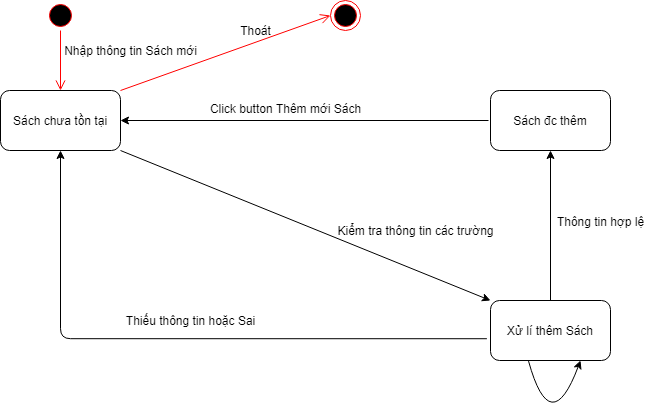

The diagram above was exported from draw.io. Its source (the exported page's mxGraphModel, read from the mxfile embedded in the PNG):
<mxGraphModel dx="1422" dy="762" grid="1" gridSize="10" guides="1" tooltips="1" connect="1" arrows="1" fold="1" page="1" pageScale="1" pageWidth="850" pageHeight="1100" math="0" shadow="0">
  <root>
    <mxCell id="mpFF7vg3ze92H8zEp_yy-0" />
    <mxCell id="mpFF7vg3ze92H8zEp_yy-1" parent="mpFF7vg3ze92H8zEp_yy-0" />
    <mxCell id="FZhVHq5Ejr9nByc-Ijie-0" value="Sách chưa tồn tại" style="rounded=1;whiteSpace=wrap;html=1;" parent="mpFF7vg3ze92H8zEp_yy-1" vertex="1">
      <mxGeometry x="110" y="130" width="120" height="60" as="geometry" />
    </mxCell>
    <mxCell id="FZhVHq5Ejr9nByc-Ijie-1" value="Xử lí thêm Sách" style="rounded=1;whiteSpace=wrap;html=1;" parent="mpFF7vg3ze92H8zEp_yy-1" vertex="1">
      <mxGeometry x="600" y="340" width="120" height="60" as="geometry" />
    </mxCell>
    <mxCell id="FZhVHq5Ejr9nByc-Ijie-2" value="" style="endArrow=classic;html=1;exitX=1;exitY=1;exitDx=0;exitDy=0;entryX=0;entryY=0;entryDx=0;entryDy=0;" parent="mpFF7vg3ze92H8zEp_yy-1" source="FZhVHq5Ejr9nByc-Ijie-0" target="FZhVHq5Ejr9nByc-Ijie-1" edge="1">
      <mxGeometry width="50" height="50" relative="1" as="geometry">
        <mxPoint x="370" y="330" as="sourcePoint" />
        <mxPoint x="420" y="280" as="targetPoint" />
      </mxGeometry>
    </mxCell>
    <mxCell id="FZhVHq5Ejr9nByc-Ijie-3" value="Kiểm tra thông tin các trường" style="text;html=1;align=center;verticalAlign=middle;resizable=0;points=[];autosize=1;" parent="mpFF7vg3ze92H8zEp_yy-1" vertex="1">
      <mxGeometry x="440" y="260" width="170" height="20" as="geometry" />
    </mxCell>
    <mxCell id="FZhVHq5Ejr9nByc-Ijie-4" value="" style="ellipse;html=1;shape=startState;fillColor=#000000;strokeColor=#ff0000;" parent="mpFF7vg3ze92H8zEp_yy-1" vertex="1">
      <mxGeometry x="155" y="40" width="30" height="30" as="geometry" />
    </mxCell>
    <mxCell id="FZhVHq5Ejr9nByc-Ijie-5" value="" style="edgeStyle=orthogonalEdgeStyle;html=1;verticalAlign=bottom;endArrow=open;endSize=8;strokeColor=#ff0000;" parent="mpFF7vg3ze92H8zEp_yy-1" source="FZhVHq5Ejr9nByc-Ijie-4" edge="1">
      <mxGeometry relative="1" as="geometry">
        <mxPoint x="170" y="130" as="targetPoint" />
      </mxGeometry>
    </mxCell>
    <mxCell id="FZhVHq5Ejr9nByc-Ijie-6" value="Nhập thông tin Sách mới" style="text;html=1;align=center;verticalAlign=middle;resizable=0;points=[];autosize=1;" parent="mpFF7vg3ze92H8zEp_yy-1" vertex="1">
      <mxGeometry x="165" y="80" width="150" height="20" as="geometry" />
    </mxCell>
    <mxCell id="FZhVHq5Ejr9nByc-Ijie-7" value="" style="endArrow=classic;html=1;exitX=-0.03;exitY=0.637;exitDx=0;exitDy=0;exitPerimeter=0;entryX=0.5;entryY=1;entryDx=0;entryDy=0;edgeStyle=orthogonalEdgeStyle;" parent="mpFF7vg3ze92H8zEp_yy-1" source="FZhVHq5Ejr9nByc-Ijie-1" target="FZhVHq5Ejr9nByc-Ijie-0" edge="1">
      <mxGeometry width="50" height="50" relative="1" as="geometry">
        <mxPoint x="340" y="400" as="sourcePoint" />
        <mxPoint x="390" y="350" as="targetPoint" />
      </mxGeometry>
    </mxCell>
    <mxCell id="FZhVHq5Ejr9nByc-Ijie-8" value="Thiếu thông tin hoặc Sai" style="text;html=1;align=center;verticalAlign=middle;resizable=0;points=[];autosize=1;" parent="mpFF7vg3ze92H8zEp_yy-1" vertex="1">
      <mxGeometry x="225" y="350" width="150" height="20" as="geometry" />
    </mxCell>
    <mxCell id="FZhVHq5Ejr9nByc-Ijie-9" value="" style="ellipse;html=1;shape=endState;fillColor=#000000;strokeColor=#ff0000;" parent="mpFF7vg3ze92H8zEp_yy-1" vertex="1">
      <mxGeometry x="440" y="40" width="30" height="30" as="geometry" />
    </mxCell>
    <mxCell id="FZhVHq5Ejr9nByc-Ijie-10" value="" style="html=1;verticalAlign=bottom;endArrow=open;endSize=8;strokeColor=#ff0000;entryX=0;entryY=0.5;entryDx=0;entryDy=0;exitX=1;exitY=0;exitDx=0;exitDy=0;" parent="mpFF7vg3ze92H8zEp_yy-1" source="FZhVHq5Ejr9nByc-Ijie-0" target="FZhVHq5Ejr9nByc-Ijie-9" edge="1">
      <mxGeometry relative="1" as="geometry">
        <mxPoint x="180" y="140" as="targetPoint" />
        <mxPoint x="180" y="80" as="sourcePoint" />
      </mxGeometry>
    </mxCell>
    <mxCell id="FZhVHq5Ejr9nByc-Ijie-11" value="Thoát" style="text;html=1;align=center;verticalAlign=middle;resizable=0;points=[];autosize=1;" parent="mpFF7vg3ze92H8zEp_yy-1" vertex="1">
      <mxGeometry x="340" y="60" width="50" height="20" as="geometry" />
    </mxCell>
    <mxCell id="FZhVHq5Ejr9nByc-Ijie-12" value="Sách đc thêm" style="rounded=1;whiteSpace=wrap;html=1;" parent="mpFF7vg3ze92H8zEp_yy-1" vertex="1">
      <mxGeometry x="600" y="130" width="120" height="60" as="geometry" />
    </mxCell>
    <mxCell id="FZhVHq5Ejr9nByc-Ijie-14" value="" style="endArrow=classic;html=1;exitX=0.5;exitY=0;exitDx=0;exitDy=0;entryX=0.5;entryY=1;entryDx=0;entryDy=0;" parent="mpFF7vg3ze92H8zEp_yy-1" source="FZhVHq5Ejr9nByc-Ijie-1" target="FZhVHq5Ejr9nByc-Ijie-12" edge="1">
      <mxGeometry width="50" height="50" relative="1" as="geometry">
        <mxPoint x="400" y="330" as="sourcePoint" />
        <mxPoint x="450" y="280" as="targetPoint" />
      </mxGeometry>
    </mxCell>
    <mxCell id="FZhVHq5Ejr9nByc-Ijie-15" value="Thông tin hợp lệ" style="text;html=1;align=center;verticalAlign=middle;resizable=0;points=[];autosize=1;" parent="mpFF7vg3ze92H8zEp_yy-1" vertex="1">
      <mxGeometry x="660" y="251" width="100" height="20" as="geometry" />
    </mxCell>
    <mxCell id="FZhVHq5Ejr9nByc-Ijie-16" value="" style="endArrow=classic;html=1;exitX=0.317;exitY=1.01;exitDx=0;exitDy=0;entryX=0.75;entryY=1;entryDx=0;entryDy=0;edgeStyle=orthogonalEdgeStyle;curved=1;exitPerimeter=0;" parent="mpFF7vg3ze92H8zEp_yy-1" source="FZhVHq5Ejr9nByc-Ijie-1" target="FZhVHq5Ejr9nByc-Ijie-1" edge="1">
      <mxGeometry width="50" height="50" relative="1" as="geometry">
        <mxPoint x="640" y="480" as="sourcePoint" />
        <mxPoint x="690" y="430" as="targetPoint" />
        <Array as="points">
          <mxPoint x="660" y="480" />
        </Array>
      </mxGeometry>
    </mxCell>
    <mxCell id="5DNM5Nla9-xg6cVj0kyq-0" value="" style="endArrow=classic;html=1;entryX=1;entryY=0.5;entryDx=0;entryDy=0;" parent="mpFF7vg3ze92H8zEp_yy-1" target="FZhVHq5Ejr9nByc-Ijie-0" edge="1">
      <mxGeometry width="50" height="50" relative="1" as="geometry">
        <mxPoint x="598" y="160" as="sourcePoint" />
        <mxPoint x="560" y="140" as="targetPoint" />
      </mxGeometry>
    </mxCell>
    <mxCell id="5DNM5Nla9-xg6cVj0kyq-1" value="Click button Thêm mới Sách" style="text;html=1;align=center;verticalAlign=middle;resizable=0;points=[];autosize=1;" parent="mpFF7vg3ze92H8zEp_yy-1" vertex="1">
      <mxGeometry x="310" y="138" width="170" height="20" as="geometry" />
    </mxCell>
  </root>
</mxGraphModel>